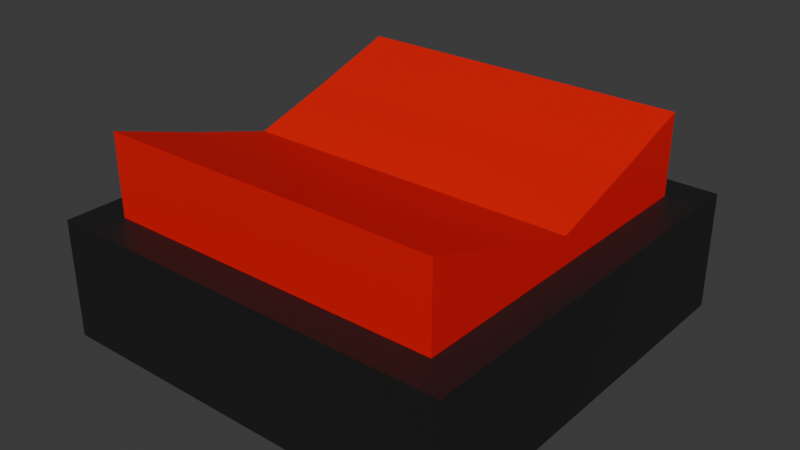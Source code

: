 # Source: Button.blend  (saved by Blender 4.3.34; exported with 4.5.12 LTS)
import bpy
from mathutils import Matrix  # noqa: F401  (used for matrix-valued properties, if any)

bpy.ops.wm.read_factory_settings(use_empty=True)
scene = bpy.context.scene
scene.name = 'Scene'

# ---- collections
col_collection = bpy.data.collections.new('Collection'); scene.collection.children.link(col_collection)

# ---- materials (node trees are filled in below, after node groups)
mat_material_002 = bpy.data.materials.new('Material.002')
mat_material_001 = bpy.data.materials.new('Material.001')

# ---- material node trees
mat_material_002.use_nodes = True; mat_material_002.node_tree.nodes.clear()
_N = mat_material_002.node_tree.nodes; _L = mat_material_002.node_tree.links
n0 = _N.new('ShaderNodeBsdfPrincipled'); n0.name = 'Principled BSDF'; n0.location = (10, 300)
n0.inputs[0].default_value = (0.0118, 0.0118, 0.0118, 1.0)
n1 = _N.new('ShaderNodeOutputMaterial'); n1.name = 'Material Output'; n1.location = (300, 300)
_L.new(n0.outputs[0], n1.inputs[0])
n1.is_active_output = True
mat_material_001.use_nodes = True; mat_material_001.node_tree.nodes.clear()
_N = mat_material_001.node_tree.nodes; _L = mat_material_001.node_tree.links
n0 = _N.new('ShaderNodeBsdfPrincipled'); n0.name = 'Principled BSDF'; n0.location = (10, 300)
n0.inputs[0].default_value = (0.8003, 0.0, 0.0, 1.0)
n1 = _N.new('ShaderNodeOutputMaterial'); n1.name = 'Material Output'; n1.location = (300, 300)
_L.new(n0.outputs[0], n1.inputs[0])
n1.is_active_output = True

# ---- world
world_world = bpy.data.worlds.new('World'); scene.world = world_world
world_world.use_nodes = True; world_world.node_tree.nodes.clear()
_N = world_world.node_tree.nodes; _L = world_world.node_tree.links
n0 = _N.new('ShaderNodeOutputWorld'); n0.name = 'World Output'; n0.location = (300, 300)
n1 = _N.new('ShaderNodeBackground'); n1.name = 'Background'; n1.location = (10, 300)
n1.inputs[0].default_value = (0.05088, 0.05088, 0.05088, 1.0)
_L.new(n1.outputs[0], n0.inputs[0])
n0.is_active_output = True
world_world.color = (0.05088, 0.05088, 0.05088)
world_world.sun_shadow_jitter_overblur = 0.0

# ---- meshes
me_cube_001 = bpy.data.meshes.new('Cube.001')
me_cube_001.from_pydata([(-2.408, -2.408, -1.823), (-2.408, -2.408, -0.438), (-2.408, 2.408, -1.823), (-2.408, 2.408, -0.438), (2.408, -2.408, -1.823), (2.408, -2.408, -0.438), (2.408, 2.408, -1.823), (2.408, 2.408, -0.438)], [], [(0, 1, 3, 2), (2, 3, 7, 6), (6, 7, 5, 4), (4, 5, 1, 0), (2, 6, 4, 0), (7, 3, 1, 5)])
_uv = me_cube_001.uv_layers.new(name='UVMap')
_uv.uv.foreach_set('vector', [0.375, 0.0, 0.625, 0.0, 0.625, 0.25, 0.375, 0.25, 0.375, 0.25, 0.625, 0.25, 0.625, 0.5, 0.375, 0.5, 0.375, 0.5, 0.625, 0.5, 0.625, 0.75, 0.375, 0.75, 0.375, 0.75, 0.625, 0.75, 0.625, 1.0, 0.375, 1.0, 0.125, 0.5, 0.375, 0.5, 0.375, 0.75, 0.125, 0.75, 0.625, 0.5, 0.875, 0.5, 0.875, 0.75, 0.625, 0.75])
me_cube_001.materials.append(mat_material_002)
me_cube_001.update()
me_cube_002 = bpy.data.meshes.new('Cube.002')
me_cube_002.from_pydata([(-2.001, -2.001, -0.4223), (-2.001, -2.001, 1.152), (-2.001, 2.001, -0.4223), (-2.001, 2.001, 1.152), (2.001, -2.001, -0.4223), (2.001, -2.001, 1.152), (2.001, 2.001, -0.4223), (2.001, 2.001, 1.152), (-2.001, 0.0, -0.4223), (-2.001, 0.0, 0.5237), (2.001, 0.0, -0.4223), (2.001, 0.0, 0.5237), (-2.001, -1.001, -0.4223), (2.001, -1.001, 0.8252), (-2.001, -1.001, 0.8252), (2.001, -1.001, -0.4223), (-2.001, 1.001, 0.8252), (2.001, 1.001, -0.4223), (-2.001, 1.001, -0.4223), (2.001, 1.001, 0.8252)], [], [(18, 16, 3, 2), (2, 3, 7, 6), (15, 13, 5, 4), (4, 5, 1, 0), (12, 15, 4, 0), (13, 14, 1, 5), (19, 16, 9, 11), (18, 17, 10, 8), (17, 19, 11, 10), (12, 14, 9, 8), (0, 1, 14, 12), (11, 9, 14, 13), (8, 10, 15, 12), (10, 11, 13, 15), (6, 7, 19, 17), (2, 6, 17, 18), (7, 3, 16, 19), (8, 9, 16, 18)])
_uv = me_cube_002.uv_layers.new(name='UVMap')
_uv.uv.foreach_set('vector', [0.375, 0.1875, 0.625, 0.1875, 0.625, 0.25, 0.375, 0.25, 0.375, 0.25, 0.625, 0.25, 0.625, 0.5, 0.375, 0.5, 0.375, 0.6875, 0.625, 0.6875, 0.625, 0.75, 0.375, 0.75, 0.375, 0.75, 0.625, 0.75, 0.625, 1.0, 0.375, 1.0, 0.125, 0.6875, 0.375, 0.6875, 0.375, 0.75, 0.125, 0.75, 0.625, 0.6875, 0.875, 0.6875, 0.875, 0.75, 0.625, 0.75, 0.625, 0.5625, 0.875, 0.5625, 0.875, 0.625, 0.625, 0.625, 0.125, 0.5625, 0.375, 0.5625, 0.375, 0.625, 0.125, 0.625, 0.375, 0.5625, 0.625, 0.5625, 0.625, 0.625, 0.375, 0.625, 0.375, 0.0625, 0.625, 0.0625, 0.625, 0.125, 0.375, 0.125, 0.375, 0.0, 0.625, 0.0, 0.625, 0.0625, 0.375, 0.0625, 0.625, 0.625, 0.875, 0.625, 0.875, 0.6875, 0.625, 0.6875, 0.125, 0.625, 0.375, 0.625, 0.375, 0.6875, 0.125, 0.6875, 0.375, 0.625, 0.625, 0.625, 0.625, 0.6875, 0.375, 0.6875, 0.375, 0.5, 0.625, 0.5, 0.625, 0.5625, 0.375, 0.5625, 0.125, 0.5, 0.375, 0.5, 0.375, 0.5625, 0.125, 0.5625, 0.625, 0.5, 0.875, 0.5, 0.875, 0.5625, 0.625, 0.5625, 0.375, 0.125, 0.625, 0.125, 0.625, 0.1875, 0.375, 0.1875])
me_cube_002.materials.append(mat_material_001)
me_cube_002.update()

# ---- objects
ob_cube = bpy.data.objects.new('Cube', me_cube_001)
ob_button = bpy.data.objects.new('Button', me_cube_002)

# ---- transforms, parenting, visibility, modifiers, constraints
ob_cube.location = (0.0, 0.0, 0.0)
ob_button.location = (0.0, 0.0, -0.6366)

# ---- collection membership
col_collection.objects.link(ob_cube)
col_collection.objects.link(ob_button)

# ---- scene / render settings (as saved in the file)
scene.frame_start = 1; scene.frame_end = 250; scene.frame_set(0)
scene.render.engine = 'BLENDER_EEVEE_NEXT'
bpy.context.view_layer.update()

# ---- added for rendering (the .blend has no active camera and no usable light): camera, sun
cam_auto = bpy.data.cameras.new('AutoCamera')
cam_auto.lens = 50.0
cam_auto.sensor_width = 36.0
cam_auto.clip_end = 1000.0
ob_auto_camera = bpy.data.objects.new('AutoCamera', cam_auto)
scene.collection.objects.link(ob_auto_camera)
ob_auto_camera.location = (6.66312, -7.99574, 4.67704)
ob_auto_camera.rotation_euler = (1.09748, -7.21219e-08, 0.694738)
scene.camera = ob_auto_camera
light_auto_sun = bpy.data.lights.new('AutoSun', 'SUN')
light_auto_sun.energy = 3.0
light_auto_sun.angle = 0.0523599
ob_auto_sun = bpy.data.objects.new('AutoSun', light_auto_sun)
scene.collection.objects.link(ob_auto_sun)
ob_auto_sun.rotation_euler = (0.872665, 0.174533, 0.523599)
bpy.context.view_layer.update()
